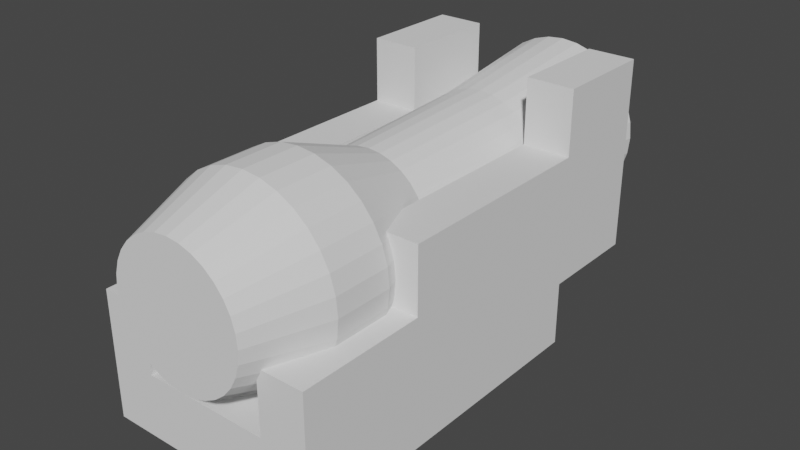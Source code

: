 # Source: Cannon.blend  (saved by Blender 2.83.18; exported with 4.5.12 LTS)
import bpy
from mathutils import Matrix  # noqa: F401  (used for matrix-valued properties, if any)

bpy.ops.wm.read_factory_settings(use_empty=True)
scene = bpy.context.scene
scene.name = 'Scene'

# ---- collections
col_collection = bpy.data.collections.new('Collection'); scene.collection.children.link(col_collection)

# ---- world
world_world = bpy.data.worlds.new('World'); scene.world = world_world
world_world.use_nodes = True; world_world.node_tree.nodes.clear()
_N = world_world.node_tree.nodes; _L = world_world.node_tree.links
n0 = _N.new('ShaderNodeOutputWorld'); n0.name = 'World Output'; n0.location = (300, 300)
n1 = _N.new('ShaderNodeBackground'); n1.name = 'Background'; n1.location = (10, 300)
n1.inputs[0].default_value = (0.05088, 0.05088, 0.05088, 1.0)
_L.new(n1.outputs[0], n0.inputs[0])
n0.is_active_output = True
world_world.color = (0.05088, 0.05088, 0.05088)
world_world.use_sun_shadow = False
world_world.sun_shadow_jitter_overblur = 0.0

# ---- meshes
me_cylinder = bpy.data.meshes.new('Cylinder')
me_cylinder.from_pydata([(-5.54e-09, 1.103, -1.103), (-2.222e-08, 1.357, 1.103), (0.2153, 1.082, -1.103), (0.2647, 1.331, 1.103), (0.4223, 1.019, -1.103), (0.5193, 1.254, 1.103), (0.613, 0.9175, -1.103), (0.7539, 1.128, 1.103), (0.7803, 0.7803, -1.103), (0.9595, 0.9595, 1.103), (0.9175, 0.613, -1.103), (1.128, 0.7539, 1.103), (1.019, 0.4223, -1.103), (1.254, 0.5193, 1.103), (1.082, 0.2153, -1.103), (1.331, 0.2647, 1.103), (1.103, 4.997e-08, -1.103), (1.357, -2.101e-08, 1.103), (1.082, -0.2153, -1.103), (1.331, -0.2647, 1.103), (1.019, -0.4223, -1.103), (1.254, -0.5193, 1.103), (0.9175, -0.613, -1.103), (1.128, -0.7539, 1.103), (0.7803, -0.7803, -1.103), (0.9595, -0.9595, 1.103), (0.613, -0.9175, -1.103), (0.7539, -1.128, 1.103), (0.4223, -1.019, -1.103), (0.5193, -1.254, 1.103), (0.2153, -1.082, -1.103), (0.2647, -1.331, 1.103), (-3.651e-07, -1.103, -1.103), (-4.644e-07, -1.357, 1.103), (-0.2153, -1.082, -1.103), (-0.2647, -1.331, 1.103), (-0.4223, -1.019, -1.103), (-0.5193, -1.254, 1.103), (-0.613, -0.9175, -1.103), (-0.7539, -1.128, 1.103), (-0.7803, -0.7803, -1.103), (-0.9595, -0.9595, 1.103), (-0.9175, -0.613, -1.103), (-1.128, -0.7539, 1.103), (-1.019, -0.4223, -1.103), (-1.254, -0.5193, 1.103), (-1.082, -0.2153, -1.103), (-1.331, -0.2647, 1.103), (-1.103, 1.032e-06, -1.103), (-1.357, 1.187e-06, 1.103), (-1.082, 0.2153, -1.103), (-1.331, 0.2647, 1.103), (-1.019, 0.4223, -1.103), (-1.254, 0.5193, 1.103), (-0.9175, 0.613, -1.103), (-1.128, 0.7539, 1.103), (-0.7803, 0.7803, -1.103), (-0.9595, 0.9595, 1.103), (-0.613, 0.9175, -1.103), (-0.7539, 1.128, 1.103), (-0.4223, 1.019, -1.103), (-0.5193, 1.254, 1.103), (-0.2153, 1.082, -1.103), (-0.2647, 1.331, 1.103), (1.483e-07, 1.0, -3.588), (0.1951, 0.9808, -3.588), (0.3827, 0.9239, -3.588), (0.5556, 0.8315, -3.588), (0.7071, 0.7071, -3.588), (0.8315, 0.5556, -3.588), (0.9239, 0.3827, -3.588), (0.9808, 0.1951, -3.588), (1.0, 7.55e-08, -3.588), (0.9808, -0.1951, -3.588), (0.9239, -0.3827, -3.588), (0.8315, -0.5556, -3.588), (0.7071, -0.7071, -3.588), (0.5556, -0.8315, -3.588), (0.3827, -0.9239, -3.588), (0.1951, -0.9808, -3.588), (-1.776e-07, -1.0, -3.588), (-0.1951, -0.9808, -3.588), (-0.3827, -0.9239, -3.588), (-0.5556, -0.8315, -3.588), (-0.7071, -0.7071, -3.588), (-0.8315, -0.5556, -3.588), (-0.9239, -0.3827, -3.588), (-0.9808, -0.1951, -3.588), (-1.0, 9.656e-07, -3.588), (-0.9808, 0.1951, -3.588), (-0.9239, 0.3827, -3.588), (-0.8315, 0.5556, -3.588), (-0.7071, 0.7071, -3.588), (-0.5556, 0.8315, -3.588), (-0.3827, 0.9239, -3.588), (-0.1951, 0.9808, -3.588), (-1.714e-07, 1.467, -4.9), (0.2862, 1.439, -4.9), (0.5613, 1.355, -4.9), (0.8149, 1.22, -4.9), (1.037, 1.037, -4.9), (1.22, 0.8149, -4.9), (1.355, 0.5613, -4.9), (1.439, 0.2862, -4.9), (1.467, -3.909e-08, -4.9), (1.439, -0.2862, -4.9), (1.355, -0.5613, -4.9), (1.22, -0.8149, -4.9), (1.037, -1.037, -4.9), (0.8149, -1.22, -4.9), (0.5613, -1.355, -4.9), (0.2862, -1.439, -4.9), (-6.494e-07, -1.467, -4.9), (-0.2862, -1.439, -4.9), (-0.5613, -1.355, -4.9), (-0.8149, -1.22, -4.9), (-1.037, -1.037, -4.9), (-1.22, -0.8149, -4.9), (-1.355, -0.5613, -4.9), (-1.439, -0.2862, -4.9), (-1.467, 1.267e-06, -4.9), (-1.439, 0.2862, -4.9), (-1.355, 0.5613, -4.9), (-1.22, 0.8149, -4.9), (-1.037, 1.037, -4.9), (-0.8149, 1.22, -4.9), (-0.5613, 1.355, -4.9), (-0.2862, 1.439, -4.9), (-1.432e-07, 1.467, -5.81), (0.2862, 1.439, -5.81), (0.5613, 1.355, -5.81), (0.8149, 1.22, -5.81), (1.037, 1.037, -5.81), (1.22, 0.8149, -5.81), (1.355, 0.5613, -5.81), (1.439, 0.2862, -5.81), (1.467, -3.909e-08, -5.81), (1.439, -0.2862, -5.81), (1.355, -0.5613, -5.81), (1.22, -0.8149, -5.81), (1.037, -1.037, -5.81), (0.8149, -1.22, -5.81), (0.5613, -1.355, -5.81), (0.2862, -1.439, -5.81), (-6.211e-07, -1.467, -5.81), (-0.2862, -1.439, -5.81), (-0.5613, -1.355, -5.81), (-0.8149, -1.22, -5.81), (-1.037, -1.037, -5.81), (-1.22, -0.8149, -5.81), (-1.355, -0.5613, -5.81), (-1.439, -0.2862, -5.81), (-1.467, 1.267e-06, -5.81), (-1.439, 0.2862, -5.81), (-1.355, 0.5613, -5.81), (-1.22, 0.8149, -5.81), (-1.037, 1.037, -5.81), (-0.8149, 1.22, -5.81), (-0.5613, 1.355, -5.81), (-0.2862, 1.439, -5.81), (-4.088e-07, 1.061, -6.991), (0.2069, 1.04, -6.991), (0.4058, 0.9798, -6.991), (0.5892, 0.8818, -6.991), (0.7499, 0.7499, -6.991), (0.8818, 0.5892, -6.991), (0.9798, 0.4058, -6.991), (1.04, 0.2069, -6.991), (1.061, 5.565e-08, -6.991), (1.04, -0.2069, -6.991), (0.9798, -0.4058, -6.991), (0.8818, -0.5892, -6.991), (0.7499, -0.7499, -6.991), (0.5892, -0.8818, -6.991), (0.4058, -0.9798, -6.991), (0.2069, -1.04, -6.991), (-7.543e-07, -1.061, -6.991), (-0.2069, -1.04, -6.991), (-0.4058, -0.9798, -6.991), (-0.5892, -0.8818, -6.991), (-0.7499, -0.7499, -6.991), (-0.8818, -0.5892, -6.991), (-0.9798, -0.4058, -6.991), (-1.04, -0.2069, -6.991), (-1.061, 9.996e-07, -6.991), (-1.04, 0.2069, -6.991), (-0.9798, 0.4058, -6.991), (-0.8818, 0.5892, -6.991), (-0.7499, 0.7499, -6.991), (-0.5892, 0.8818, -6.991), (-0.4058, 0.9798, -6.991), (-0.2069, 1.04, -6.991), (-5.54e-09, 1.103, -1.103), (0.2153, 1.082, -1.103), (0.2647, 1.331, 1.103), (-2.222e-08, 1.357, 1.103), (0.4223, 1.019, -1.103), (0.5193, 1.254, 1.103), (0.613, 0.9175, -1.103), (0.7539, 1.128, 1.103), (0.7803, 0.7803, -1.103), (0.9595, 0.9595, 1.103), (0.9175, 0.613, -1.103), (1.128, 0.7539, 1.103), (1.019, 0.4223, -1.103), (1.254, 0.5193, 1.103), (1.082, 0.2153, -1.103), (1.331, 0.2647, 1.103), (1.103, 4.997e-08, -1.103), (1.357, -2.101e-08, 1.103), (1.082, -0.2153, -1.103), (1.331, -0.2647, 1.103), (1.019, -0.4223, -1.103), (1.254, -0.5193, 1.103), (0.9175, -0.613, -1.103), (1.128, -0.7539, 1.103), (0.7803, -0.7803, -1.103), (0.9595, -0.9595, 1.103), (0.613, -0.9175, -1.103), (0.7539, -1.128, 1.103), (0.4223, -1.019, -1.103), (0.5193, -1.254, 1.103), (0.2153, -1.082, -1.103), (0.2647, -1.331, 1.103), (-3.651e-07, -1.103, -1.103), (-4.644e-07, -1.357, 1.103), (-0.2153, -1.082, -1.103), (-0.2647, -1.331, 1.103), (-0.4223, -1.019, -1.103), (-0.5193, -1.254, 1.103), (-0.613, -0.9175, -1.103), (-0.7539, -1.128, 1.103), (-0.7803, -0.7803, -1.103), (-0.9595, -0.9595, 1.103), (-0.9175, -0.613, -1.103), (-1.128, -0.7539, 1.103), (-1.019, -0.4223, -1.103), (-1.254, -0.5193, 1.103), (-1.082, -0.2153, -1.103), (-1.331, -0.2647, 1.103), (-1.103, 1.032e-06, -1.103), (-1.357, 1.187e-06, 1.103), (-1.082, 0.2153, -1.103), (-1.331, 0.2647, 1.103), (-1.019, 0.4223, -1.103), (-1.254, 0.5193, 1.103), (-0.9175, 0.613, -1.103), (-1.128, 0.7539, 1.103), (-0.7803, 0.7803, -1.103), (-0.9595, 0.9595, 1.103), (-0.613, 0.9175, -1.103), (-0.7539, 1.128, 1.103), (-0.4223, 1.019, -1.103), (-0.5193, 1.254, 1.103), (-0.2153, 1.082, -1.103), (-0.2647, 1.331, 1.103), (0.08116, 0.408, 1.103), (4.55e-08, 0.416, 1.103), (0.1592, 0.3843, 1.103), (0.2311, 0.3459, 1.103), (0.2942, 0.2942, 1.103), (0.3459, 0.2311, 1.103), (0.3843, 0.1592, 1.103), (0.408, 0.08116, 1.103), (0.416, 2.192e-07, 1.103), (0.408, -0.08116, 1.103), (0.3843, -0.1592, 1.103), (0.3459, -0.2311, 1.103), (0.2942, -0.2942, 1.103), (0.2311, -0.3459, 1.103), (0.1592, -0.3843, 1.103), (0.08116, -0.408, 1.103), (-9.005e-08, -0.416, 1.103), (-0.08116, -0.408, 1.103), (-0.1592, -0.3843, 1.103), (-0.2311, -0.3459, 1.103), (-0.2942, -0.2942, 1.103), (-0.3459, -0.2311, 1.103), (-0.3843, -0.1592, 1.103), (-0.408, -0.08116, 1.103), (-0.416, 5.895e-07, 1.103), (-0.408, 0.08116, 1.103), (-0.3843, 0.1592, 1.103), (-0.3459, 0.2311, 1.103), (-0.2942, 0.2942, 1.103), (-0.2311, 0.3459, 1.103), (-0.1592, 0.3843, 1.103), (-0.08116, 0.408, 1.103), (0.1812, 0.408, -6.851), (0.1, 0.416, -6.851), (0.2592, 0.3843, -6.851), (0.3311, 0.3459, -6.851), (0.3942, 0.2942, -6.851), (0.4459, 0.2311, -6.851), (0.4843, 0.1592, -6.851), (0.508, 0.08116, -6.851), (0.516, -3.813e-07, -6.851), (0.508, -0.08116, -6.851), (0.4843, -0.1592, -6.851), (0.4459, -0.2311, -6.851), (0.3942, -0.2942, -6.851), (0.3311, -0.3459, -6.851), (0.2592, -0.3843, -6.851), (0.1812, -0.408, -6.851), (0.1, -0.416, -6.851), (0.01884, -0.408, -6.851), (-0.05919, -0.3843, -6.851), (-0.1311, -0.3459, -6.851), (-0.1942, -0.2942, -6.851), (-0.2459, -0.2311, -6.851), (-0.2843, -0.1592, -6.851), (-0.308, -0.08116, -6.851), (-0.316, -1.102e-08, -6.851), (-0.308, 0.08116, -6.851), (-0.2843, 0.1592, -6.851), (-0.2459, 0.2311, -6.851), (-0.1942, 0.2942, -6.851), (-0.1311, 0.3459, -6.851), (-0.05919, 0.3843, -6.851), (0.01884, 0.408, -6.851)], [], [(0, 62, 254, 192), (27, 29, 221, 219), (46, 44, 236, 238), (9, 11, 203, 201), (28, 26, 218, 220), (61, 63, 255, 253), (10, 8, 200, 202), (43, 45, 237, 235), (62, 60, 252, 254), (25, 27, 219, 217), (44, 42, 234, 236), (7, 9, 201, 199), (26, 24, 216, 218), (59, 61, 253, 251), (8, 6, 198, 200), (41, 43, 235, 233), (60, 58, 250, 252), (23, 25, 217, 215), (42, 40, 232, 234), (5, 7, 199, 197), (24, 22, 214, 216), (57, 59, 251, 249), (6, 4, 196, 198), (39, 41, 233, 231), (58, 56, 248, 250), (21, 23, 215, 213), (40, 38, 230, 232), (3, 5, 197, 194), (22, 20, 212, 214), (55, 57, 249, 247), (135, 136, 168, 167), (4, 2, 193, 196), (37, 39, 231, 229), (8, 10, 69, 68), (75, 76, 108, 107), (26, 28, 78, 77), (44, 46, 87, 86), (0, 2, 65, 64), (62, 0, 64, 95), (18, 20, 74, 73), (36, 38, 83, 82), (54, 56, 92, 91), (10, 12, 70, 69), (28, 30, 79, 78), (46, 48, 88, 87), (2, 4, 66, 65), (20, 22, 75, 74), (38, 40, 84, 83), (56, 58, 93, 92), (12, 14, 71, 70), (30, 32, 80, 79), (48, 50, 89, 88), (4, 6, 67, 66), (22, 24, 76, 75), (40, 42, 85, 84), (58, 60, 94, 93), (14, 16, 72, 71), (32, 34, 81, 80), (50, 52, 90, 89), (6, 8, 68, 67), (24, 26, 77, 76), (42, 44, 86, 85), (60, 62, 95, 94), (16, 18, 73, 72), (34, 36, 82, 81), (52, 54, 91, 90), (100, 101, 133, 132), (89, 90, 122, 121), (76, 77, 109, 108), (90, 91, 123, 122), (77, 78, 110, 109), (64, 65, 97, 96), (91, 92, 124, 123), (78, 79, 111, 110), (65, 66, 98, 97), (92, 93, 125, 124), (79, 80, 112, 111), (66, 67, 99, 98), (93, 94, 126, 125), (80, 81, 113, 112), (67, 68, 100, 99), (94, 95, 127, 126), (81, 82, 114, 113), (68, 69, 101, 100), (95, 64, 96, 127), (82, 83, 115, 114), (69, 70, 102, 101), (83, 84, 116, 115), (70, 71, 103, 102), (84, 85, 117, 116), (71, 72, 104, 103), (85, 86, 118, 117), (72, 73, 105, 104), (86, 87, 119, 118), (73, 74, 106, 105), (87, 88, 120, 119), (74, 75, 107, 106), (88, 89, 121, 120), (127, 96, 128, 159), (114, 115, 147, 146), (101, 102, 134, 133), (115, 116, 148, 147), (102, 103, 135, 134), (116, 117, 149, 148), (103, 104, 136, 135), (117, 118, 150, 149), (104, 105, 137, 136), (118, 119, 151, 150), (105, 106, 138, 137), (119, 120, 152, 151), (106, 107, 139, 138), (120, 121, 153, 152), (107, 108, 140, 139), (121, 122, 154, 153), (108, 109, 141, 140), (122, 123, 155, 154), (109, 110, 142, 141), (96, 97, 129, 128), (123, 124, 156, 155), (110, 111, 143, 142), (97, 98, 130, 129), (124, 125, 157, 156), (111, 112, 144, 143), (98, 99, 131, 130), (125, 126, 158, 157), (112, 113, 145, 144), (99, 100, 132, 131), (126, 127, 159, 158), (113, 114, 146, 145), (160, 161, 162, 163, 164, 165, 166, 167, 168, 169, 170, 171, 172, 173, 174, 175, 176, 177, 178, 179, 180, 181, 182, 183, 184, 185, 186, 187, 188, 189, 190, 191), (149, 150, 182, 181), (136, 137, 169, 168), (150, 151, 183, 182), (137, 138, 170, 169), (151, 152, 184, 183), (138, 139, 171, 170), (152, 153, 185, 184), (139, 140, 172, 171), (153, 154, 186, 185), (140, 141, 173, 172), (154, 155, 187, 186), (141, 142, 174, 173), (128, 129, 161, 160), (155, 156, 188, 187), (142, 143, 175, 174), (129, 130, 162, 161), (156, 157, 189, 188), (143, 144, 176, 175), (130, 131, 163, 162), (157, 158, 190, 189), (144, 145, 177, 176), (131, 132, 164, 163), (158, 159, 191, 190), (145, 146, 178, 177), (132, 133, 165, 164), (159, 128, 160, 191), (146, 147, 179, 178), (133, 134, 166, 165), (147, 148, 180, 179), (134, 135, 167, 166), (148, 149, 181, 180), (192, 195, 194, 193), (193, 194, 197, 196), (196, 197, 199, 198), (198, 199, 201, 200), (200, 201, 203, 202), (202, 203, 205, 204), (204, 205, 207, 206), (206, 207, 209, 208), (208, 209, 211, 210), (210, 211, 213, 212), (212, 213, 215, 214), (214, 215, 217, 216), (216, 217, 219, 218), (218, 219, 221, 220), (220, 221, 223, 222), (222, 223, 225, 224), (224, 225, 227, 226), (226, 227, 229, 228), (228, 229, 231, 230), (230, 231, 233, 232), (232, 233, 235, 234), (234, 235, 237, 236), (236, 237, 239, 238), (238, 239, 241, 240), (240, 241, 243, 242), (242, 243, 245, 244), (244, 245, 247, 246), (246, 247, 249, 248), (248, 249, 251, 250), (250, 251, 253, 252), (252, 253, 255, 254), (254, 255, 195, 192), (45, 47, 239, 237), (12, 10, 202, 204), (63, 1, 195, 255), (30, 28, 220, 222), (11, 13, 205, 203), (48, 46, 238, 240), (29, 31, 223, 221), (47, 49, 241, 239), (14, 12, 204, 206), (32, 30, 222, 224), (13, 15, 207, 205), (50, 48, 240, 242), (31, 33, 225, 223), (49, 51, 243, 241), (16, 14, 206, 208), (34, 32, 224, 226), (15, 17, 209, 207), (52, 50, 242, 244), (33, 35, 227, 225), (51, 53, 245, 243), (18, 16, 208, 210), (36, 34, 226, 228), (17, 19, 211, 209), (2, 0, 192, 193), (54, 52, 244, 246), (35, 37, 229, 227), (1, 3, 194, 195), (53, 55, 247, 245), (20, 18, 210, 212), (38, 36, 228, 230), (19, 21, 213, 211), (56, 54, 246, 248), (233, 231, 275, 276), (251, 249, 284, 285), (205, 262, 263, 207), (223, 271, 272, 225), (241, 280, 281, 243), (199, 197, 258, 259), (217, 215, 267, 268), (235, 233, 276, 277), (253, 251, 285, 286), (207, 263, 264, 209), (225, 272, 273, 227), (243, 281, 282, 245), (201, 199, 259, 260), (219, 217, 268, 269), (237, 235, 277, 278), (255, 253, 286, 287), (209, 264, 265, 211), (227, 273, 274, 229), (245, 282, 283, 247), (203, 201, 260, 261), (221, 219, 269, 270), (237, 278, 279, 239), (195, 257, 256, 194), (255, 287, 257, 195), (211, 265, 266, 213), (231, 229, 274, 275), (249, 247, 283, 284), (203, 261, 262, 205), (221, 270, 271, 223), (239, 279, 280, 241), (197, 194, 256, 258), (215, 213, 266, 267), (281, 282, 314, 313), (269, 268, 300, 301), (282, 283, 315, 314), (270, 269, 301, 302), (257, 256, 288, 289), (284, 283, 315, 316), (270, 271, 303, 302), (258, 256, 288, 290), (285, 284, 316, 317), (271, 272, 304, 303), (259, 258, 290, 291), (286, 285, 317, 318), (272, 273, 305, 304), (260, 259, 291, 292), (287, 286, 318, 319), (273, 274, 306, 305), (261, 260, 292, 293), (287, 257, 289, 319), (275, 274, 306, 307), (261, 262, 294, 293), (276, 275, 307, 308), (262, 263, 295, 294), (277, 276, 308, 309), (263, 264, 296, 295), (278, 277, 309, 310), (264, 265, 297, 296), (278, 279, 311, 310), (265, 266, 298, 297), (279, 280, 312, 311), (267, 266, 298, 299), (280, 281, 313, 312), (268, 267, 299, 300)])
_uv = me_cylinder.uv_layers.new(name='UVMap')
_uv.uv.foreach_set('vector', [0.0, 0.5, 0.03125, 0.5, 0.03125, 0.5, 0.0, 0.5, 0.0, 0.0, 0.0, 0.0, 0.0, 0.0, 0.0, 0.0, 0.2812, 0.5, 0.3125, 0.5, 0.3125, 0.5, 0.2812, 0.5, 0.0, 0.0, 0.0, 0.0, 0.0, 0.0, 0.0, 0.0, 0.5625, 0.5, 0.5938, 0.5, 0.5938, 0.5, 0.5625, 0.5, 0.0, 0.0, 0.0, 0.0, 0.0, 0.0, 0.0, 0.0, 0.8438, 0.5, 0.875, 0.5, 0.875, 0.5, 0.8438, 0.5, 0.0, 0.0, 0.0, 0.0, 0.0, 0.0, 0.0, 0.0, 0.03125, 0.5, 0.0625, 0.5, 0.0625, 0.5, 0.03125, 0.5, 0.0, 0.0, 0.0, 0.0, 0.0, 0.0, 0.0, 0.0, 0.3125, 0.5, 0.3438, 0.5, 0.3438, 0.5, 0.3125, 0.5, 0.0, 0.0, 0.0, 0.0, 0.0, 0.0, 0.0, 0.0, 0.5938, 0.5, 0.625, 0.5, 0.625, 0.5, 0.5938, 0.5, 0.0, 0.0, 0.0, 0.0, 0.0, 0.0, 0.0, 0.0, 0.875, 0.5, 0.9062, 0.5, 0.9062, 0.5, 0.875, 0.5, 0.0, 0.0, 0.0, 0.0, 0.0, 0.0, 0.0, 0.0, 0.0625, 0.5, 0.09375, 0.5, 0.09375, 0.5, 0.0625, 0.5, 0.0, 0.0, 0.0, 0.0, 0.0, 0.0, 0.0, 0.0, 0.3438, 0.5, 0.375, 0.5, 0.375, 0.5, 0.3438, 0.5, 0.0, 0.0, 0.0, 0.0, 0.0, 0.0, 0.0, 0.0, 0.625, 0.5, 0.6562, 0.5, 0.6562, 0.5, 0.625, 0.5, 0.0, 0.0, 0.0, 0.0, 0.0, 0.0, 0.0, 0.0, 0.9062, 0.5, 0.9375, 0.5, 0.9375, 0.5, 0.9062, 0.5, 0.0, 0.0, 0.0, 0.0, 0.0, 0.0, 0.0, 0.0, 0.09375, 0.5, 0.125, 0.5, 0.125, 0.5, 0.09375, 0.5, 0.0, 0.0, 0.0, 0.0, 0.0, 0.0, 0.0, 0.0, 0.375, 0.5, 0.4062, 0.5, 0.4062, 0.5, 0.375, 0.5, 0.0, 0.0, 0.0, 0.0, 0.0, 0.0, 0.0, 0.0, 0.6562, 0.5, 0.6875, 0.5, 0.6875, 0.5, 0.6562, 0.5, 0.0, 0.0, 0.0, 0.0, 0.0, 0.0, 0.0, 0.0, 0.7812, 0.5, 0.75, 0.5, 0.75, 0.5, 0.7812, 0.5, 0.9375, 0.5, 0.9688, 0.5, 0.9688, 0.5, 0.9375, 0.5, 0.0, 0.0, 0.0, 0.0, 0.0, 0.0, 0.0, 0.0, 0.875, 0.5, 0.8438, 0.5, 0.8438, 0.5, 0.875, 0.5, 0.6562, 0.5, 0.625, 0.5, 0.625, 0.5, 0.6562, 0.5, 0.5938, 0.5, 0.5625, 0.5, 0.5625, 0.5, 0.5938, 0.5, 0.3125, 0.5, 0.2812, 0.5, 0.2812, 0.5, 0.3125, 0.5, 1.0, 0.5, 0.9688, 0.5, 0.9688, 0.5, 1.0, 0.5, 0.03125, 0.5, 0.0, 0.5, 0.0, 0.5, 0.03125, 0.5, 0.7188, 0.5, 0.6875, 0.5, 0.6875, 0.5, 0.7188, 0.5, 0.4375, 0.5, 0.4062, 0.5, 0.4062, 0.5, 0.4375, 0.5, 0.1562, 0.5, 0.125, 0.5, 0.125, 0.5, 0.1562, 0.5, 0.8438, 0.5, 0.8125, 0.5, 0.8125, 0.5, 0.8438, 0.5, 0.5625, 0.5, 0.5312, 0.5, 0.5312, 0.5, 0.5625, 0.5, 0.2812, 0.5, 0.25, 0.5, 0.25, 0.5, 0.2812, 0.5, 0.9688, 0.5, 0.9375, 0.5, 0.9375, 0.5, 0.9688, 0.5, 0.6875, 0.5, 0.6562, 0.5, 0.6562, 0.5, 0.6875, 0.5, 0.4062, 0.5, 0.375, 0.5, 0.375, 0.5, 0.4062, 0.5, 0.125, 0.5, 0.09375, 0.5, 0.09375, 0.5, 0.125, 0.5, 0.8125, 0.5, 0.7812, 0.5, 0.7812, 0.5, 0.8125, 0.5, 0.5312, 0.5, 0.5, 0.5, 0.5, 0.5, 0.5312, 0.5, 0.25, 0.5, 0.2188, 0.5, 0.2188, 0.5, 0.25, 0.5, 0.9375, 0.5, 0.9062, 0.5, 0.9062, 0.5, 0.9375, 0.5, 0.6562, 0.5, 0.625, 0.5, 0.625, 0.5, 0.6562, 0.5, 0.375, 0.5, 0.3438, 0.5, 0.3438, 0.5, 0.375, 0.5, 0.09375, 0.5, 0.0625, 0.5, 0.0625, 0.5, 0.09375, 0.5, 0.7812, 0.5, 0.75, 0.5, 0.75, 0.5, 0.7812, 0.5, 0.5, 0.5, 0.4688, 0.5, 0.4688, 0.5, 0.5, 0.5, 0.2188, 0.5, 0.1875, 0.5, 0.1875, 0.5, 0.2188, 0.5, 0.9062, 0.5, 0.875, 0.5, 0.875, 0.5, 0.9062, 0.5, 0.625, 0.5, 0.5938, 0.5, 0.5938, 0.5, 0.625, 0.5, 0.3438, 0.5, 0.3125, 0.5, 0.3125, 0.5, 0.3438, 0.5, 0.0625, 0.5, 0.03125, 0.5, 0.03125, 0.5, 0.0625, 0.5, 0.75, 0.5, 0.7188, 0.5, 0.7188, 0.5, 0.75, 0.5, 0.4688, 0.5, 0.4375, 0.5, 0.4375, 0.5, 0.4688, 0.5, 0.1875, 0.5, 0.1562, 0.5, 0.1562, 0.5, 0.1875, 0.5, 0.875, 0.5, 0.8438, 0.5, 0.8438, 0.5, 0.875, 0.5, 0.2188, 0.5, 0.1875, 0.5, 0.1875, 0.5, 0.2188, 0.5, 0.625, 0.5, 0.5938, 0.5, 0.5938, 0.5, 0.625, 0.5, 0.1875, 0.5, 0.1562, 0.5, 0.1562, 0.5, 0.1875, 0.5, 0.5938, 0.5, 0.5625, 0.5, 0.5625, 0.5, 0.5938, 0.5, 1.0, 0.5, 0.9688, 0.5, 0.9688, 0.5, 1.0, 0.5, 0.1562, 0.5, 0.125, 0.5, 0.125, 0.5, 0.1562, 0.5, 0.5625, 0.5, 0.5312, 0.5, 0.5312, 0.5, 0.5625, 0.5, 0.9688, 0.5, 0.9375, 0.5, 0.9375, 0.5, 0.9688, 0.5, 0.125, 0.5, 0.09375, 0.5, 0.09375, 0.5, 0.125, 0.5, 0.5312, 0.5, 0.5, 0.5, 0.5, 0.5, 0.5312, 0.5, 0.9375, 0.5, 0.9062, 0.5, 0.9062, 0.5, 0.9375, 0.5, 0.09375, 0.5, 0.0625, 0.5, 0.0625, 0.5, 0.09375, 0.5, 0.5, 0.5, 0.4688, 0.5, 0.4688, 0.5, 0.5, 0.5, 0.9062, 0.5, 0.875, 0.5, 0.875, 0.5, 0.9062, 0.5, 0.0625, 0.5, 0.03125, 0.5, 0.03125, 0.5, 0.0625, 0.5, 0.4688, 0.5, 0.4375, 0.5, 0.4375, 0.5, 0.4688, 0.5, 0.875, 0.5, 0.8438, 0.5, 0.8438, 0.5, 0.875, 0.5, 0.03125, 0.5, 0.0, 0.5, 0.0, 0.5, 0.03125, 0.5, 0.4375, 0.5, 0.4062, 0.5, 0.4062, 0.5, 0.4375, 0.5, 0.8438, 0.5, 0.8125, 0.5, 0.8125, 0.5, 0.8438, 0.5, 0.4062, 0.5, 0.375, 0.5, 0.375, 0.5, 0.4062, 0.5, 0.8125, 0.5, 0.7812, 0.5, 0.7812, 0.5, 0.8125, 0.5, 0.375, 0.5, 0.3438, 0.5, 0.3438, 0.5, 0.375, 0.5, 0.7812, 0.5, 0.75, 0.5, 0.75, 0.5, 0.7812, 0.5, 0.3438, 0.5, 0.3125, 0.5, 0.3125, 0.5, 0.3438, 0.5, 0.75, 0.5, 0.7188, 0.5, 0.7188, 0.5, 0.75, 0.5, 0.3125, 0.5, 0.2812, 0.5, 0.2812, 0.5, 0.3125, 0.5, 0.7188, 0.5, 0.6875, 0.5, 0.6875, 0.5, 0.7188, 0.5, 0.2812, 0.5, 0.25, 0.5, 0.25, 0.5, 0.2812, 0.5, 0.6875, 0.5, 0.6562, 0.5, 0.6562, 0.5, 0.6875, 0.5, 0.25, 0.5, 0.2188, 0.5, 0.2188, 0.5, 0.25, 0.5, 0.03125, 0.5, 0.0, 0.5, 0.0, 0.5, 0.03125, 0.5, 0.4375, 0.5, 0.4062, 0.5, 0.4062, 0.5, 0.4375, 0.5, 0.8438, 0.5, 0.8125, 0.5, 0.8125, 0.5, 0.8438, 0.5, 0.4062, 0.5, 0.375, 0.5, 0.375, 0.5, 0.4062, 0.5, 0.8125, 0.5, 0.7812, 0.5, 0.7812, 0.5, 0.8125, 0.5, 0.375, 0.5, 0.3438, 0.5, 0.3438, 0.5, 0.375, 0.5, 0.7812, 0.5, 0.75, 0.5, 0.75, 0.5, 0.7812, 0.5, 0.3438, 0.5, 0.3125, 0.5, 0.3125, 0.5, 0.3438, 0.5, 0.75, 0.5, 0.7188, 0.5, 0.7188, 0.5, 0.75, 0.5, 0.3125, 0.5, 0.2812, 0.5, 0.2812, 0.5, 0.3125, 0.5, 0.7188, 0.5, 0.6875, 0.5, 0.6875, 0.5, 0.7188, 0.5, 0.2812, 0.5, 0.25, 0.5, 0.25, 0.5, 0.2812, 0.5, 0.6875, 0.5, 0.6562, 0.5, 0.6562, 0.5, 0.6875, 0.5, 0.25, 0.5, 0.2188, 0.5, 0.2188, 0.5, 0.25, 0.5, 0.6562, 0.5, 0.625, 0.5, 0.625, 0.5, 0.6562, 0.5, 0.2188, 0.5, 0.1875, 0.5, 0.1875, 0.5, 0.2188, 0.5, 0.625, 0.5, 0.5938, 0.5, 0.5938, 0.5, 0.625, 0.5, 0.1875, 0.5, 0.1562, 0.5, 0.1562, 0.5, 0.1875, 0.5, 0.5938, 0.5, 0.5625, 0.5, 0.5625, 0.5, 0.5938, 0.5, 1.0, 0.5, 0.9688, 0.5, 0.9688, 0.5, 1.0, 0.5, 0.1562, 0.5, 0.125, 0.5, 0.125, 0.5, 0.1562, 0.5, 0.5625, 0.5, 0.5312, 0.5, 0.5312, 0.5, 0.5625, 0.5, 0.9688, 0.5, 0.9375, 0.5, 0.9375, 0.5, 0.9688, 0.5, 0.125, 0.5, 0.09375, 0.5, 0.09375, 0.5, 0.125, 0.5, 0.5312, 0.5, 0.5, 0.5, 0.5, 0.5, 0.5312, 0.5, 0.9375, 0.5, 0.9062, 0.5, 0.9062, 0.5, 0.9375, 0.5, 0.09375, 0.5, 0.0625, 0.5, 0.0625, 0.5, 0.09375, 0.5, 0.5, 0.5, 0.4688, 0.5, 0.4688, 0.5, 0.5, 0.5, 0.9062, 0.5, 0.875, 0.5, 0.875, 0.5, 0.9062, 0.5, 0.0625, 0.5, 0.03125, 0.5, 0.03125, 0.5, 0.0625, 0.5, 0.4688, 0.5, 0.4375, 0.5, 0.4375, 0.5, 0.4688, 0.5, 0.75, 0.49, 0.7968, 0.4854, 0.8418, 0.4717, 0.8833, 0.4496, 0.9197, 0.4197, 0.9496, 0.3833, 0.9717, 0.3418, 0.9854, 0.2968, 0.99, 0.25, 0.9854, 0.2032, 0.9717, 0.1582, 0.9496, 0.1167, 0.9197, 0.08029, 0.8833, 0.05045, 0.8418, 0.02827, 0.7968, 0.01461, 0.75, 0.01, 0.7032, 0.01461, 0.6582, 0.02827, 0.6167, 0.05045, 0.5803, 0.08029, 0.5504, 0.1167, 0.5283, 0.1582, 0.5146, 0.2032, 0.51, 0.25, 0.5146, 0.2968, 0.5283, 0.3418, 0.5504, 0.3833, 0.5803, 0.4197, 0.6167, 0.4496, 0.6582, 0.4717, 0.7032, 0.4854, 0.3438, 0.5, 0.3125, 0.5, 0.3125, 0.5, 0.3438, 0.5, 0.75, 0.5, 0.7188, 0.5, 0.7188, 0.5, 0.75, 0.5, 0.3125, 0.5, 0.2812, 0.5, 0.2812, 0.5, 0.3125, 0.5, 0.7188, 0.5, 0.6875, 0.5, 0.6875, 0.5, 0.7188, 0.5, 0.2812, 0.5, 0.25, 0.5, 0.25, 0.5, 0.2812, 0.5, 0.6875, 0.5, 0.6562, 0.5, 0.6562, 0.5, 0.6875, 0.5, 0.25, 0.5, 0.2188, 0.5, 0.2188, 0.5, 0.25, 0.5, 0.6562, 0.5, 0.625, 0.5, 0.625, 0.5, 0.6562, 0.5, 0.2188, 0.5, 0.1875, 0.5, 0.1875, 0.5, 0.2188, 0.5, 0.625, 0.5, 0.5938, 0.5, 0.5938, 0.5, 0.625, 0.5, 0.1875, 0.5, 0.1562, 0.5, 0.1562, 0.5, 0.1875, 0.5, 0.5938, 0.5, 0.5625, 0.5, 0.5625, 0.5, 0.5938, 0.5, 1.0, 0.5, 0.9688, 0.5, 0.9688, 0.5, 1.0, 0.5, 0.1562, 0.5, 0.125, 0.5, 0.125, 0.5, 0.1562, 0.5, 0.5625, 0.5, 0.5312, 0.5, 0.5312, 0.5, 0.5625, 0.5, 0.9688, 0.5, 0.9375, 0.5, 0.9375, 0.5, 0.9688, 0.5, 0.125, 0.5, 0.09375, 0.5, 0.09375, 0.5, 0.125, 0.5, 0.5312, 0.5, 0.5, 0.5, 0.5, 0.5, 0.5312, 0.5, 0.9375, 0.5, 0.9062, 0.5, 0.9062, 0.5, 0.9375, 0.5, 0.09375, 0.5, 0.0625, 0.5, 0.0625, 0.5, 0.09375, 0.5, 0.5, 0.5, 0.4688, 0.5, 0.4688, 0.5, 0.5, 0.5, 0.9062, 0.5, 0.875, 0.5, 0.875, 0.5, 0.9062, 0.5, 0.0625, 0.5, 0.03125, 0.5, 0.03125, 0.5, 0.0625, 0.5, 0.4688, 0.5, 0.4375, 0.5, 0.4375, 0.5, 0.4688, 0.5, 0.875, 0.5, 0.8438, 0.5, 0.8438, 0.5, 0.875, 0.5, 0.03125, 0.5, 0.0, 0.5, 0.0, 0.5, 0.03125, 0.5, 0.4375, 0.5, 0.4062, 0.5, 0.4062, 0.5, 0.4375, 0.5, 0.8438, 0.5, 0.8125, 0.5, 0.8125, 0.5, 0.8438, 0.5, 0.4062, 0.5, 0.375, 0.5, 0.375, 0.5, 0.4062, 0.5, 0.8125, 0.5, 0.7812, 0.5, 0.7812, 0.5, 0.8125, 0.5, 0.375, 0.5, 0.3438, 0.5, 0.3438, 0.5, 0.375, 0.5, 1.0, 0.5, 1.0, 1.0, 0.9688, 1.0, 0.9688, 0.5, 0.9688, 0.5, 0.9688, 1.0, 0.9375, 1.0, 0.9375, 0.5, 0.9375, 0.5, 0.9375, 1.0, 0.9062, 1.0, 0.9062, 0.5, 0.9062, 0.5, 0.9062, 1.0, 0.875, 1.0, 0.875, 0.5, 0.875, 0.5, 0.875, 1.0, 0.8438, 1.0, 0.8438, 0.5, 0.8438, 0.5, 0.8438, 1.0, 0.8125, 1.0, 0.8125, 0.5, 0.8125, 0.5, 0.8125, 1.0, 0.7812, 1.0, 0.7812, 0.5, 0.7812, 0.5, 0.7812, 1.0, 0.75, 1.0, 0.75, 0.5, 0.75, 0.5, 0.75, 1.0, 0.7188, 1.0, 0.7188, 0.5, 0.7188, 0.5, 0.7188, 1.0, 0.6875, 1.0, 0.6875, 0.5, 0.6875, 0.5, 0.6875, 1.0, 0.6562, 1.0, 0.6562, 0.5, 0.6562, 0.5, 0.6562, 1.0, 0.625, 1.0, 0.625, 0.5, 0.625, 0.5, 0.625, 1.0, 0.5938, 1.0, 0.5938, 0.5, 0.5938, 0.5, 0.5938, 1.0, 0.5625, 1.0, 0.5625, 0.5, 0.5625, 0.5, 0.5625, 1.0, 0.5312, 1.0, 0.5312, 0.5, 0.5312, 0.5, 0.5312, 1.0, 0.5, 1.0, 0.5, 0.5, 0.5, 0.5, 0.5, 1.0, 0.4688, 1.0, 0.4688, 0.5, 0.4688, 0.5, 0.4688, 1.0, 0.4375, 1.0, 0.4375, 0.5, 0.4375, 0.5, 0.4375, 1.0, 0.4062, 1.0, 0.4062, 0.5, 0.4062, 0.5, 0.4062, 1.0, 0.375, 1.0, 0.375, 0.5, 0.375, 0.5, 0.375, 1.0, 0.3438, 1.0, 0.3438, 0.5, 0.3438, 0.5, 0.3438, 1.0, 0.3125, 1.0, 0.3125, 0.5, 0.3125, 0.5, 0.3125, 1.0, 0.2812, 1.0, 0.2812, 0.5, 0.2812, 0.5, 0.2812, 1.0, 0.25, 1.0, 0.25, 0.5, 0.25, 0.5, 0.25, 1.0, 0.2188, 1.0, 0.2188, 0.5, 0.2188, 0.5, 0.2188, 1.0, 0.1875, 1.0, 0.1875, 0.5, 0.1875, 0.5, 0.1875, 1.0, 0.1562, 1.0, 0.1562, 0.5, 0.1562, 0.5, 0.1562, 1.0, 0.125, 1.0, 0.125, 0.5, 0.125, 0.5, 0.125, 1.0, 0.09375, 1.0, 0.09375, 0.5, 0.09375, 0.5, 0.09375, 1.0, 0.0625, 1.0, 0.0625, 0.5, 0.0625, 0.5, 0.0625, 1.0, 0.03125, 1.0, 0.03125, 0.5, 0.03125, 0.5, 0.03125, 1.0, 0.0, 1.0, 0.0, 0.5, 0.0, 0.0, 0.0, 0.0, 0.0, 0.0, 0.0, 0.0, 0.8125, 0.5, 0.8438, 0.5, 0.8438, 0.5, 0.8125, 0.5, 0.0, 0.0, 0.0, 0.0, 0.0, 0.0, 0.0, 0.0, 0.5312, 0.5, 0.5625, 0.5, 0.5625, 0.5, 0.5312, 0.5, 0.0, 0.0, 0.0, 0.0, 0.0, 0.0, 0.0, 0.0, 0.25, 0.5, 0.2812, 0.5, 0.2812, 0.5, 0.25, 0.5, 0.0, 0.0, 0.0, 0.0, 0.0, 0.0, 0.0, 0.0, 0.0, 0.0, 0.0, 0.0, 0.0, 0.0, 0.0, 0.0, 0.7812, 0.5, 0.8125, 0.5, 0.8125, 0.5, 0.7812, 0.5, 0.5, 0.5, 0.5312, 0.5, 0.5312, 0.5, 0.5, 0.5, 0.0, 0.0, 0.0, 0.0, 0.0, 0.0, 0.0, 0.0, 0.2188, 0.5, 0.25, 0.5, 0.25, 0.5, 0.2188, 0.5, 0.0, 0.0, 0.0, 0.0, 0.0, 0.0, 0.0, 0.0, 0.0, 0.0, 0.0, 0.0, 0.0, 0.0, 0.0, 0.0, 0.75, 0.5, 0.7812, 0.5, 0.7812, 0.5, 0.75, 0.5, 0.4688, 0.5, 0.5, 0.5, 0.5, 0.5, 0.4688, 0.5, 0.0, 0.0, 0.0, 0.0, 0.0, 0.0, 0.0, 0.0, 0.1875, 0.5, 0.2188, 0.5, 0.2188, 0.5, 0.1875, 0.5, 0.0, 0.0, 0.0, 0.0, 0.0, 0.0, 0.0, 0.0, 0.0, 0.0, 0.0, 0.0, 0.0, 0.0, 0.0, 0.0, 0.7188, 0.5, 0.75, 0.5, 0.75, 0.5, 0.7188, 0.5, 0.4375, 0.5, 0.4688, 0.5, 0.4688, 0.5, 0.4375, 0.5, 0.0, 0.0, 0.0, 0.0, 0.0, 0.0, 0.0, 0.0, 0.9688, 0.5, 1.0, 0.5, 1.0, 0.5, 0.9688, 0.5, 0.1562, 0.5, 0.1875, 0.5, 0.1875, 0.5, 0.1562, 0.5, 0.0, 0.0, 0.0, 0.0, 0.0, 0.0, 0.0, 0.0, 0.0, 0.0, 0.0, 0.0, 0.0, 0.0, 0.0, 0.0, 0.0, 0.0, 0.0, 0.0, 0.0, 0.0, 0.0, 0.0, 0.6875, 0.5, 0.7188, 0.5, 0.7188, 0.5, 0.6875, 0.5, 0.4062, 0.5, 0.4375, 0.5, 0.4375, 0.5, 0.4062, 0.5, 0.0, 0.0, 0.0, 0.0, 0.0, 0.0, 0.0, 0.0, 0.125, 0.5, 0.1562, 0.5, 0.1562, 0.5, 0.125, 0.5, 0.0, 0.0, 0.0, 0.0, 0.0, 0.0, 0.0, 0.0, 0.0, 0.0, 0.0, 0.0, 0.0, 0.0, 0.0, 0.0, 0.8125, 1.0, 0.8125, 1.0, 0.7812, 1.0, 0.7812, 1.0, 0.5312, 1.0, 0.5312, 1.0, 0.5, 1.0, 0.5, 1.0, 0.25, 1.0, 0.25, 1.0, 0.2188, 1.0, 0.2188, 1.0, 0.0, 0.0, 0.0, 0.0, 0.0, 0.0, 0.0, 0.0, 0.0, 0.0, 0.0, 0.0, 0.0, 0.0, 0.0, 0.0, 0.0, 0.0, 0.0, 0.0, 0.0, 0.0, 0.0, 0.0, 0.0, 0.0, 0.0, 0.0, 0.0, 0.0, 0.0, 0.0, 0.7812, 1.0, 0.7812, 1.0, 0.75, 1.0, 0.75, 1.0, 0.5, 1.0, 0.5, 1.0, 0.4688, 1.0, 0.4688, 1.0, 0.2188, 1.0, 0.2188, 1.0, 0.1875, 1.0, 0.1875, 1.0, 0.0, 0.0, 0.0, 0.0, 0.0, 0.0, 0.0, 0.0, 0.0, 0.0, 0.0, 0.0, 0.0, 0.0, 0.0, 0.0, 0.0, 0.0, 0.0, 0.0, 0.0, 0.0, 0.0, 0.0, 0.0, 0.0, 0.0, 0.0, 0.0, 0.0, 0.0, 0.0, 0.75, 1.0, 0.75, 1.0, 0.7188, 1.0, 0.7188, 1.0, 0.4688, 1.0, 0.4688, 1.0, 0.4375, 1.0, 0.4375, 1.0, 0.1875, 1.0, 0.1875, 1.0, 0.1562, 1.0, 0.1562, 1.0, 0.0, 0.0, 0.0, 0.0, 0.0, 0.0, 0.0, 0.0, 0.0, 0.0, 0.0, 0.0, 0.0, 0.0, 0.0, 0.0, 0.3125, 1.0, 0.3125, 1.0, 0.2812, 1.0, 0.2812, 1.0, 1.0, 1.0, 1.0, 1.0, 0.9688, 1.0, 0.9688, 1.0, 0.03125, 1.0, 0.03125, 1.0, 0.0, 1.0, 0.0, 1.0, 0.7188, 1.0, 0.7188, 1.0, 0.6875, 1.0, 0.6875, 1.0, 0.0, 0.0, 0.0, 0.0, 0.0, 0.0, 0.0, 0.0, 0.0, 0.0, 0.0, 0.0, 0.0, 0.0, 0.0, 0.0, 0.8438, 1.0, 0.8438, 1.0, 0.8125, 1.0, 0.8125, 1.0, 0.5625, 1.0, 0.5625, 1.0, 0.5312, 1.0, 0.5312, 1.0, 0.2812, 1.0, 0.2812, 1.0, 0.25, 1.0, 0.25, 1.0, 0.0, 0.0, 0.0, 0.0, 0.0, 0.0, 0.0, 0.0, 0.0, 0.0, 0.0, 0.0, 0.0, 0.0, 0.0, 0.0, 0.2188, 1.0, 0.1875, 1.0, 0.1875, 1.0, 0.2188, 1.0, 0.0, 0.0, 0.0, 0.0, 0.0, 0.0, 0.0, 0.0, 0.1875, 1.0, 0.1562, 1.0, 0.1562, 1.0, 0.1875, 1.0, 0.0, 0.0, 0.0, 0.0, 0.0, 0.0, 0.0, 0.0, 1.0, 1.0, 0.9688, 1.0, 0.9688, 1.0, 1.0, 1.0, 0.0, 0.0, 0.0, 0.0, 0.0, 0.0, 0.0, 0.0, 0.5625, 1.0, 0.5312, 1.0, 0.5312, 1.0, 0.5625, 1.0, 0.0, 0.0, 0.0, 0.0, 0.0, 0.0, 0.0, 0.0, 0.0, 0.0, 0.0, 0.0, 0.0, 0.0, 0.0, 0.0, 0.5312, 1.0, 0.5, 1.0, 0.5, 1.0, 0.5312, 1.0, 0.0, 0.0, 0.0, 0.0, 0.0, 0.0, 0.0, 0.0, 0.0, 0.0, 0.0, 0.0, 0.0, 0.0, 0.0, 0.0, 0.5, 1.0, 0.4688, 1.0, 0.4688, 1.0, 0.5, 1.0, 0.0, 0.0, 0.0, 0.0, 0.0, 0.0, 0.0, 0.0, 0.0, 0.0, 0.0, 0.0, 0.0, 0.0, 0.0, 0.0, 0.4688, 1.0, 0.4375, 1.0, 0.4375, 1.0, 0.4688, 1.0, 0.0, 0.0, 0.0, 0.0, 0.0, 0.0, 0.0, 0.0, 0.03125, 1.0, 0.0, 1.0, 0.0, 1.0, 0.03125, 1.0, 0.0, 0.0, 0.0, 0.0, 0.0, 0.0, 0.0, 0.0, 0.8438, 1.0, 0.8125, 1.0, 0.8125, 1.0, 0.8438, 1.0, 0.0, 0.0, 0.0, 0.0, 0.0, 0.0, 0.0, 0.0, 0.8125, 1.0, 0.7812, 1.0, 0.7812, 1.0, 0.8125, 1.0, 0.0, 0.0, 0.0, 0.0, 0.0, 0.0, 0.0, 0.0, 0.7812, 1.0, 0.75, 1.0, 0.75, 1.0, 0.7812, 1.0, 0.0, 0.0, 0.0, 0.0, 0.0, 0.0, 0.0, 0.0, 0.75, 1.0, 0.7188, 1.0, 0.7188, 1.0, 0.75, 1.0, 0.3125, 1.0, 0.2812, 1.0, 0.2812, 1.0, 0.3125, 1.0, 0.7188, 1.0, 0.6875, 1.0, 0.6875, 1.0, 0.7188, 1.0, 0.2812, 1.0, 0.25, 1.0, 0.25, 1.0, 0.2812, 1.0, 0.0, 0.0, 0.0, 0.0, 0.0, 0.0, 0.0, 0.0, 0.25, 1.0, 0.2188, 1.0, 0.2188, 1.0, 0.25, 1.0, 0.0, 0.0, 0.0, 0.0, 0.0, 0.0, 0.0, 0.0])
me_cylinder.use_remesh_fix_poles = True
me_cylinder.use_remesh_preserve_attributes = False
me_cylinder.use_mirror_vertex_groups = False
me_cylinder.update()
me_cylinder_001 = bpy.data.meshes.new('Cylinder.001')
me_cylinder_001.from_pydata([(1.743, 0.3207, 0.2189), (1.743, 1.4, 0.2189), (1.0, 1.4, -6.7), (1.0, 1.4, -4.7), (1.743, 0.3207, -1.4), (1.743, 0.3207, -4.7), (1.0, 2.4, -4.7), (1.0, 2.4, -6.7), (1.743, 2.4, -1.4), (1.0, 1.4, -1.4), (1.743, 1.4, -1.4), (1.0, 2.4, -1.4), (1.743, 2.4, -6.7), (1.0, 0.3207, -4.7), (1.743, 2.4, -4.7), (1.0, 0.3207, -1.4), (1.743, 1.4, -6.7), (1.0, 1.4, 0.2189), (1.743, 1.4, -4.7), (1.0, 0.3207, 0.2189), (0.0, 1.4, -4.7), (0.0, 1.4, -6.7), (0.0, 2.4, -6.7), (0.0, 2.4, -4.7), (0.0, 1.4, -1.4), (0.0, 2.4, -1.4), (0.0, 0.3207, -4.7), (0.0, 0.3207, -1.4), (0.0, 1.4, 0.2189), (0.0, 0.3207, 0.2189), (1.0, -0.6165, -4.7), (1.743, -0.6165, -4.7), (1.743, -0.6165, -1.4), (1.0, -0.6165, -1.4), (1.743, -0.6165, 0.2189), (1.0, -0.6165, 0.2189), (1.0, 0.4, -4.7), (1.0, 0.4, -6.7), (1.743, 0.4, -4.7), (1.743, 0.4, -6.7), (1.743, -1.616, -1.4), (1.0, -1.616, -1.4), (1.743, -1.616, 0.2189), (1.0, -1.616, 0.2189)], [], [(15, 13, 30, 33), (20, 3, 13, 26), (7, 6, 14, 12), (19, 15, 33, 35), (35, 33, 41, 43), (2, 7, 12, 16), (25, 24, 9, 11), (33, 30, 31, 32), (2, 16, 39, 37), (6, 11, 8, 14), (26, 13, 15, 27), (13, 5, 31, 30), (9, 17, 1, 10), (11, 9, 10, 8), (14, 18, 16, 12), (4, 0, 34, 32), (4, 10, 1, 0), (27, 15, 19, 29), (18, 14, 8, 10), (9, 24, 28, 17), (17, 28, 29, 19), (18, 10, 4, 5), (6, 23, 25, 11), (17, 19, 0, 1), (7, 22, 23, 6), (3, 20, 21, 2), (7, 2, 21, 22), (13, 3, 18, 5), (0, 19, 35, 34), (5, 4, 32, 31), (36, 37, 39, 38), (18, 3, 36, 38), (3, 2, 37, 36), (16, 18, 38, 39), (43, 41, 40, 42), (32, 34, 42, 40), (33, 32, 40, 41), (34, 35, 43, 42)])
_uv = me_cylinder_001.uv_layers.new(name='UVMap')
_uv.uv.foreach_set('vector', [0.625, 0.5, 0.625, 0.5, 0.625, 0.5, 0.625, 0.5, 0.75, 0.5, 0.625, 0.5, 0.625, 0.5, 0.75, 0.5, 0.5, 0.75, 0.5, 0.5, 0.5, 0.5, 0.5, 0.75, 0.625, 0.5, 0.625, 0.5, 0.625, 0.5, 0.625, 0.5, 0.625, 0.5, 0.625, 0.5, 0.625, 0.5, 0.625, 0.5, 0.625, 0.75, 0.5, 0.75, 0.5, 0.75, 0.625, 0.75, 0.5, 0.375, 0.625, 0.375, 0.625, 0.5, 0.5, 0.5, 0.625, 0.5, 0.625, 0.5, 0.625, 0.5, 0.625, 0.5, 0.625, 0.75, 0.625, 0.75, 0.625, 0.75, 0.625, 0.75, 0.5, 0.5, 0.5, 0.5, 0.5, 0.5, 0.5, 0.5, 0.75, 0.5, 0.625, 0.5, 0.625, 0.5, 0.75, 0.5, 0.625, 0.5, 0.625, 0.5, 0.625, 0.5, 0.625, 0.5, 0.625, 0.5, 0.625, 0.5, 0.625, 0.5, 0.625, 0.5, 0.5, 0.5, 0.625, 0.5, 0.625, 0.5, 0.5, 0.5, 0.5, 0.5, 0.625, 0.5, 0.625, 0.75, 0.5, 0.75, 0.625, 0.5, 0.625, 0.5, 0.625, 0.5, 0.625, 0.5, 0.625, 0.5, 0.625, 0.5, 0.625, 0.5, 0.625, 0.5, 0.75, 0.5, 0.625, 0.5, 0.625, 0.5, 0.75, 0.5, 0.625, 0.5, 0.5, 0.5, 0.5, 0.5, 0.625, 0.5, 0.625, 0.5, 0.625, 0.375, 0.625, 0.375, 0.625, 0.5, 0.625, 0.5, 0.625, 0.375, 0.625, 0.375, 0.625, 0.5, 0.625, 0.5, 0.625, 0.5, 0.625, 0.5, 0.625, 0.5, 0.5, 0.5, 0.5, 0.375, 0.5, 0.375, 0.5, 0.5, 0.625, 0.5, 0.625, 0.5, 0.625, 0.5, 0.625, 0.5, 0.5, 0.75, 0.5, 0.375, 0.5, 0.375, 0.5, 0.5, 0.625, 0.5, 0.75, 0.5, 0.75, 0.75, 0.625, 0.75, 0.5, 0.75, 0.625, 0.75, 0.625, 0.875, 0.5, 0.875, 0.625, 0.5, 0.625, 0.5, 0.625, 0.5, 0.625, 0.5, 0.625, 0.5, 0.625, 0.5, 0.625, 0.5, 0.625, 0.5, 0.625, 0.5, 0.625, 0.5, 0.625, 0.5, 0.625, 0.5, 0.625, 0.5, 0.625, 0.75, 0.625, 0.75, 0.625, 0.5, 0.625, 0.5, 0.625, 0.5, 0.625, 0.5, 0.625, 0.5, 0.625, 0.5, 0.625, 0.75, 0.625, 0.75, 0.625, 0.5, 0.625, 0.75, 0.625, 0.5, 0.625, 0.5, 0.625, 0.75, 0.625, 0.5, 0.625, 0.5, 0.625, 0.5, 0.625, 0.5, 0.625, 0.5, 0.625, 0.5, 0.625, 0.5, 0.625, 0.5, 0.625, 0.5, 0.625, 0.5, 0.625, 0.5, 0.625, 0.5, 0.625, 0.5, 0.625, 0.5, 0.625, 0.5, 0.625, 0.5])
me_cylinder_001.use_remesh_fix_poles = True
me_cylinder_001.use_remesh_preserve_attributes = False
me_cylinder_001.use_mirror_vertex_groups = False
me_cylinder_001.update()

# ---- objects
ob_cylinder = bpy.data.objects.new('Cylinder', me_cylinder)
ob_cylinder_001 = bpy.data.objects.new('Cylinder.001', me_cylinder_001)

# ---- transforms, parenting, visibility, modifiers, constraints
ob_cylinder.location = (0.0, 0.0, 0.0)
ob_cylinder.rotation_euler = (-1.571, -2.22e-16, 2.22e-16)
ob_cylinder.lineart.crease_threshold = 0.0
ob_cylinder_001.location = (0.0, 0.0, 0.0)
ob_cylinder_001.rotation_euler = (-1.571, -2.22e-16, 2.22e-16)
ob_cylinder_001.lineart.crease_threshold = 0.0
_m = ob_cylinder_001.modifiers.new('Mirror', 'MIRROR')
_m.use_clip = True

# ---- collection membership
col_collection.objects.link(ob_cylinder)
col_collection.objects.link(ob_cylinder_001)

# ---- scene / render settings (as saved in the file)
scene.frame_start = 1; scene.frame_end = 250; scene.frame_set(1)
scene.render.engine = 'BLENDER_EEVEE_NEXT'
scene.cycles.use_denoising = False
scene.cycles.samples = 128
scene.cycles.sampling_pattern = 'TABULATED_SOBOL'
scene.cycles.use_adaptive_sampling = False
scene.cycles.use_light_tree = False
scene.view_settings.view_transform = 'Filmic'
bpy.context.view_layer.update()

# ---- added for rendering (the .blend has no active camera and no usable light): camera, sun
cam_auto = bpy.data.cameras.new('AutoCamera')
cam_auto.lens = 50.0
cam_auto.sensor_width = 36.0
cam_auto.clip_end = 1000.0
ob_auto_camera = bpy.data.objects.new('AutoCamera', cam_auto)
scene.collection.objects.link(ob_auto_camera)
ob_auto_camera.location = (8.96132, -13.6975, 6.77729)
ob_auto_camera.rotation_euler = (1.09748, -7.21219e-08, 0.694738)
scene.camera = ob_auto_camera
light_auto_sun = bpy.data.lights.new('AutoSun', 'SUN')
light_auto_sun.energy = 3.0
light_auto_sun.angle = 0.0523599
ob_auto_sun = bpy.data.objects.new('AutoSun', light_auto_sun)
scene.collection.objects.link(ob_auto_sun)
ob_auto_sun.rotation_euler = (0.872665, 0.174533, 0.523599)
bpy.context.view_layer.update()
